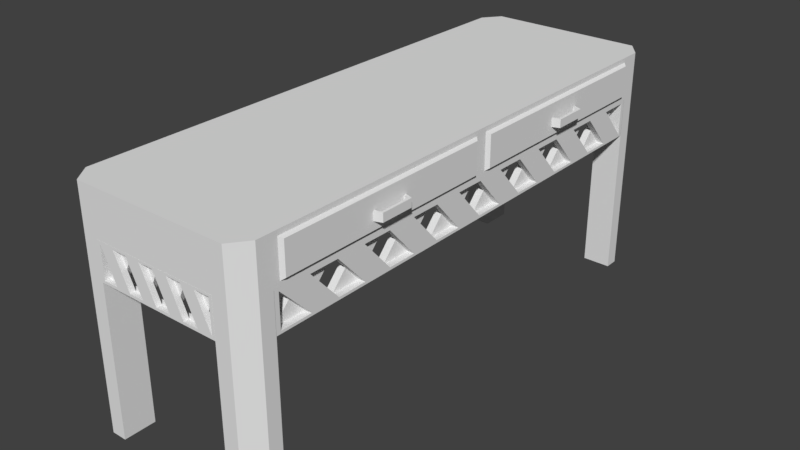 # Source: Hallway_Table.blend  (saved by Blender 2.79.0; exported with 4.5.12 LTS)
import bpy
from mathutils import Matrix  # noqa: F401  (used for matrix-valued properties, if any)

bpy.ops.wm.read_factory_settings(use_empty=True)
scene = bpy.context.scene
scene.name = 'Scene'

# ---- collections
col_collection_1 = bpy.data.collections.new('Collection 1'); scene.collection.children.link(col_collection_1)

# ---- materials (node trees are filled in below, after node groups)
mat_material = bpy.data.materials.new('Material')
mat_material.alpha_threshold = 0.0
mat_material.use_transparent_shadow = False
mat_material.roughness = 0.5
mat_material.line_color = (0.0, 0.0, 0.0, 1.0)

# ---- material node trees

# ---- world
world_world = bpy.data.worlds.new('World'); scene.world = world_world
world_world.color = (0.05088, 0.05088, 0.05088)
world_world.use_sun_shadow = False
world_world.sun_shadow_jitter_overblur = 0.0
world_world.cycles.sampling_method = 'MANUAL'

# ---- meshes
me_cube_010 = bpy.data.meshes.new('Cube.010')
me_cube_010.from_pydata([(0.0, 1.192e-07, 1.662), (0.0, -1.775, 1.662), (-0.1712, 1.788e-07, 1.662), (-0.1712, -1.775, 1.662), (0.0, -1.775, 1.192e-07), (-0.1779, -1.775, 3.576e-07), (0.0, 1.192e-07, 1.192e-07), (-0.1779, 1.788e-07, 1.192e-07), (0.0, -0.01681, 1.554), (0.0, -1.758, 1.554), (-0.1712, -1.758, 1.554), (-0.1712, -0.01681, 1.554), (0.0, -1.758, 0.1083), (-0.1779, -1.758, 0.1083), (-0.1779, -0.01681, 0.1083), (0.0, -0.01681, 0.1083), (-0.08561, 1.192e-07, 1.662), (-0.08896, -1.775, 2.384e-07), (-0.08896, 1.192e-07, 1.192e-07), (-0.08561, -1.775, 1.662), (0.0, -0.1105, 1.662), (0.0, -0.2209, 1.662), (0.0, -0.3314, 1.662), (0.0, -0.4418, 1.662), (0.0, -0.5523, 1.662), (0.0, -0.6627, 1.662), (0.0, -0.7732, 1.662), (0.0, -0.8836, 1.662), (0.0, -0.9941, 1.662), (0.0, -1.105, 1.662), (0.0, -1.215, 1.662), (0.0, -1.325, 1.662), (0.0, -1.436, 1.662), (0.0, -1.546, 1.662), (0.0, -1.657, 1.662), (-0.1712, -1.657, 1.662), (-0.1712, -1.546, 1.662), (-0.1712, -1.436, 1.662), (-0.1712, -1.325, 1.662), (-0.1712, -1.215, 1.662), (-0.1712, -1.105, 1.662), (-0.1712, -0.9941, 1.662), (-0.1712, -0.8836, 1.662), (-0.1712, -0.7732, 1.662), (-0.1712, -0.6627, 1.662), (-0.1712, -0.5523, 1.662), (-0.1712, -0.4418, 1.662), (-0.1712, -0.3314, 1.662), (-0.1712, -0.2209, 1.662), (-0.1712, -0.1104, 1.662), (0.0, -0.1252, 1.554), (0.0, -0.2335, 1.554), (0.0, -0.3419, 1.554), (0.0, -0.4502, 1.554), (0.0, -0.5586, 1.554), (0.0, -0.6669, 1.554), (0.0, -0.7753, 1.554), (0.0, -0.8836, 1.554), (0.0, -0.9919, 1.554), (0.0, -1.1, 1.554), (0.0, -1.209, 1.554), (0.0, -1.317, 1.554), (0.0, -1.425, 1.554), (0.0, -1.534, 1.554), (0.0, -1.642, 1.554), (-0.1712, -1.642, 1.554), (-0.1712, -1.534, 1.554), (-0.1712, -1.425, 1.554), (-0.1712, -1.317, 1.554), (-0.1712, -1.209, 1.554), (-0.1712, -1.1, 1.554), (-0.1712, -0.9919, 1.554), (-0.1712, -0.8836, 1.554), (-0.1712, -0.7753, 1.554), (-0.1712, -0.6669, 1.554), (-0.1712, -0.5586, 1.554), (-0.1712, -0.4502, 1.554), (-0.1712, -0.3419, 1.554), (-0.1712, -0.2335, 1.554), (-0.1712, -0.1252, 1.554), (-0.08561, -0.1105, 1.662), (-0.08561, -0.2209, 1.662), (-0.08561, -0.3314, 1.662), (-0.08561, -0.4418, 1.662), (-0.08561, -0.5523, 1.662), (-0.08561, -0.6627, 1.662), (-0.08561, -0.7732, 1.662), (-0.08561, -0.8836, 1.662), (-0.08561, -0.9941, 1.662), (-0.08561, -1.105, 1.662), (-0.08561, -1.215, 1.662), (-0.08561, -1.325, 1.662), (-0.08561, -1.436, 1.662), (-0.08561, -1.546, 1.662), (-0.08561, -1.657, 1.662), (-0.1779, -1.657, 3.576e-07), (-0.1779, -1.546, 3.576e-07), (-0.1779, -1.436, 3.576e-07), (-0.1779, -1.325, 3.576e-07), (-0.1779, -1.215, 3.576e-07), (-0.1779, -1.105, 3.576e-07), (-0.1779, -0.9941, 3.576e-07), (-0.1779, -0.8836, 3.576e-07), (-0.1779, -0.7732, 3.576e-07), (-0.1779, -0.6627, 2.98e-07), (-0.1779, -0.5523, 2.384e-07), (-0.1779, -0.4418, 2.384e-07), (-0.1779, -0.3314, 2.384e-07), (-0.1779, -0.2209, 1.788e-07), (-0.1779, -0.1104, 1.192e-07), (0.0, -0.1105, 1.192e-07), (0.0, -0.2209, 1.192e-07), (0.0, -0.3314, 1.192e-07), (0.0, -0.4418, 1.192e-07), (0.0, -0.5523, 1.192e-07), (0.0, -0.6627, 1.192e-07), (0.0, -0.7732, 1.192e-07), (0.0, -0.8836, 1.192e-07), (0.0, -0.9941, 1.192e-07), (0.0, -1.105, 1.192e-07), (0.0, -1.215, 1.192e-07), (0.0, -1.325, 1.192e-07), (0.0, -1.436, 1.192e-07), (0.0, -1.546, 1.192e-07), (0.0, -1.657, 1.192e-07), (-0.1779, -1.642, 0.1083), (-0.1779, -1.534, 0.1083), (-0.1779, -1.425, 0.1083), (-0.1779, -1.317, 0.1083), (-0.1779, -1.209, 0.1083), (-0.1779, -1.1, 0.1083), (-0.1779, -0.9919, 0.1083), (-0.1779, -0.8836, 0.1083), (-0.1779, -0.7753, 0.1083), (-0.1779, -0.6669, 0.1083), (-0.1779, -0.5586, 0.1083), (-0.1779, -0.4502, 0.1083), (-0.1779, -0.3419, 0.1083), (-0.1779, -0.2335, 0.1083), (-0.1779, -0.1252, 0.1083), (0.0, -0.1252, 0.1083), (0.0, -0.2335, 0.1083), (0.0, -0.3419, 0.1083), (0.0, -0.4502, 0.1083), (0.0, -0.5586, 0.1083), (0.0, -0.6669, 0.1083), (0.0, -0.7753, 0.1083), (0.0, -0.8836, 0.1083), (0.0, -0.9919, 0.1083), (0.0, -1.1, 0.1083), (0.0, -1.209, 0.1083), (0.0, -1.317, 0.1083), (0.0, -1.425, 0.1083), (0.0, -1.534, 0.1083), (0.0, -1.642, 0.1083), (-0.08896, -1.657, 2.384e-07), (-0.08896, -1.546, 2.384e-07), (-0.08896, -1.436, 2.384e-07), (-0.08896, -1.325, 2.384e-07), (-0.08896, -1.215, 2.384e-07), (-0.08896, -1.105, 2.384e-07), (-0.08896, -0.9941, 2.384e-07), (-0.08896, -0.8836, 2.384e-07), (-0.08896, -0.7732, 2.384e-07), (-0.08896, -0.6627, 2.384e-07), (-0.08896, -0.5523, 2.384e-07), (-0.08896, -0.4418, 2.384e-07), (-0.08896, -0.3314, 2.384e-07), (-0.08896, -0.2209, 1.788e-07), (-0.08896, -0.1105, 1.192e-07), (-0.08561, -0.01681, 1.554), (-0.08896, -0.01681, 0.1083), (-0.08896, -1.758, 0.1083), (-0.08561, -1.758, 1.554), (-0.08561, -1.642, 1.554), (-0.08561, -1.534, 1.554), (-0.08561, -1.425, 1.554), (-0.08561, -1.317, 1.554), (-0.08561, -1.209, 1.554), (-0.08561, -1.1, 1.554), (-0.08561, -0.9919, 1.554), (-0.08561, -0.8836, 1.554), (-0.08561, -0.7753, 1.554), (-0.08561, -0.6669, 1.554), (-0.08561, -0.5586, 1.554), (-0.08561, -0.4502, 1.554), (-0.08561, -0.3419, 1.554), (-0.08561, -0.2335, 1.554), (-0.08561, -0.1252, 1.554), (-0.08896, -0.1252, 0.1083), (-0.08896, -0.2335, 0.1083), (-0.08896, -0.3419, 0.1083), (-0.08896, -0.4502, 0.1083), (-0.08896, -0.5586, 0.1083), (-0.08896, -0.6669, 0.1083), (-0.08896, -0.7753, 0.1083), (-0.08896, -0.8836, 0.1083), (-0.08896, -0.9919, 0.1083), (-0.08896, -1.1, 0.1083), (-0.08896, -1.209, 0.1083), (-0.08896, -1.317, 0.1083), (-0.08896, -1.425, 0.1083), (-0.08896, -1.534, 0.1083), (-0.08896, -1.642, 0.1083)], [], [(6, 0, 8, 15), (155, 17, 5, 95), (110, 6, 15, 140), (16, 0, 6, 18), (94, 35, 3, 19), (19, 3, 5, 17), (72, 131, 130, 71), (170, 11, 14, 171), (5, 3, 10, 13), (49, 2, 11, 79), (34, 1, 9, 64), (2, 7, 14, 11), (95, 5, 13, 125), (1, 4, 12, 9), (172, 13, 10, 173), (181, 197, 131, 72), (1, 19, 17, 4), (34, 94, 19, 1), (2, 16, 18, 7), (124, 4, 17, 155), (0, 16, 80, 20), (20, 80, 81, 21), (21, 81, 82, 22), (22, 82, 83, 23), (23, 83, 84, 24), (24, 84, 85, 25), (25, 85, 86, 26), (26, 86, 87, 27), (27, 87, 88, 28), (28, 88, 89, 29), (29, 89, 90, 30), (30, 90, 91, 31), (31, 91, 92, 32), (32, 92, 93, 33), (33, 93, 94, 34), (173, 10, 65, 174), (180, 198, 197, 181), (175, 66, 67, 176), (71, 130, 198, 180), (177, 68, 69, 178), (70, 129, 128, 69), (179, 70, 71, 180), (179, 199, 129, 70), (181, 72, 73, 182), (178, 200, 199, 179), (183, 74, 75, 184), (69, 128, 200, 178), (185, 76, 77, 186), (68, 127, 126, 67), (187, 78, 79, 188), (0, 20, 50, 8), (20, 21, 51, 50), (21, 22, 52, 51), (22, 23, 53, 52), (23, 24, 54, 53), (24, 25, 55, 54), (25, 26, 56, 55), (26, 27, 57, 56), (27, 28, 58, 57), (28, 29, 59, 58), (29, 30, 60, 59), (30, 31, 61, 60), (31, 32, 62, 61), (32, 33, 63, 62), (33, 34, 64, 63), (3, 35, 65, 10), (35, 36, 66, 65), (36, 37, 67, 66), (37, 38, 68, 67), (38, 39, 69, 68), (39, 40, 70, 69), (40, 41, 71, 70), (41, 42, 72, 71), (42, 43, 73, 72), (43, 44, 74, 73), (44, 45, 75, 74), (45, 46, 76, 75), (46, 47, 77, 76), (47, 48, 78, 77), (48, 49, 79, 78), (16, 2, 49, 80), (80, 49, 48, 81), (81, 48, 47, 82), (82, 47, 46, 83), (83, 46, 45, 84), (84, 45, 44, 85), (85, 44, 43, 86), (86, 43, 42, 87), (87, 42, 41, 88), (88, 41, 40, 89), (89, 40, 39, 90), (90, 39, 38, 91), (91, 38, 37, 92), (92, 37, 36, 93), (93, 36, 35, 94), (6, 110, 169, 18), (110, 111, 168, 169), (111, 112, 167, 168), (112, 113, 166, 167), (113, 114, 165, 166), (114, 115, 164, 165), (115, 116, 163, 164), (116, 117, 162, 163), (117, 118, 161, 162), (118, 119, 160, 161), (119, 120, 159, 160), (120, 121, 158, 159), (121, 122, 157, 158), (122, 123, 156, 157), (123, 124, 155, 156), (7, 109, 139, 14), (109, 108, 138, 139), (108, 107, 137, 138), (107, 106, 136, 137), (106, 105, 135, 136), (105, 104, 134, 135), (104, 103, 133, 134), (103, 102, 132, 133), (102, 101, 131, 132), (101, 100, 130, 131), (100, 99, 129, 130), (99, 98, 128, 129), (98, 97, 127, 128), (97, 96, 126, 127), (96, 95, 125, 126), (171, 14, 139, 189), (177, 201, 127, 68), (190, 138, 137, 191), (176, 202, 201, 177), (192, 136, 135, 193), (67, 126, 202, 176), (194, 134, 133, 195), (66, 125, 13, 65), (196, 132, 131, 197), (175, 203, 125, 66), (198, 130, 129, 199), (174, 172, 203, 175), (200, 128, 127, 201), (65, 13, 172, 174), (202, 126, 125, 203), (4, 124, 154, 12), (124, 123, 153, 154), (123, 122, 152, 153), (122, 121, 151, 152), (121, 120, 150, 151), (120, 119, 149, 150), (119, 118, 148, 149), (118, 117, 147, 148), (117, 116, 146, 147), (116, 115, 145, 146), (115, 114, 144, 145), (114, 113, 143, 144), (113, 112, 142, 143), (112, 111, 141, 142), (111, 110, 140, 141), (18, 169, 109, 7), (169, 168, 108, 109), (168, 167, 107, 108), (167, 166, 106, 107), (166, 165, 105, 106), (165, 164, 104, 105), (164, 163, 103, 104), (163, 162, 102, 103), (162, 161, 101, 102), (161, 160, 100, 101), (160, 159, 99, 100), (159, 158, 98, 99), (158, 157, 97, 98), (157, 156, 96, 97), (156, 155, 95, 96), (152, 201, 202, 153), (150, 199, 200, 151), (148, 197, 198, 149), (146, 195, 196, 147), (144, 193, 194, 145), (142, 191, 192, 143), (140, 189, 190, 141), (52, 186, 187, 51), (54, 184, 185, 53), (56, 182, 183, 55), (58, 180, 181, 57), (60, 178, 179, 59), (62, 176, 177, 61), (64, 174, 175, 63), (50, 188, 170, 8), (12, 172, 173, 9), (8, 170, 171, 15), (154, 203, 172, 12), (64, 153, 202, 174), (174, 202, 203, 173), (173, 203, 154, 9), (9, 154, 153, 64), (62, 151, 200, 176), (176, 200, 201, 175), (175, 201, 152, 63), (63, 152, 151, 62), (60, 149, 198, 178), (178, 198, 199, 177), (177, 199, 150, 61), (61, 150, 149, 60), (58, 147, 196, 180), (180, 196, 197, 179), (179, 197, 148, 59), (59, 148, 147, 58), (56, 145, 194, 182), (182, 194, 195, 181), (181, 195, 146, 57), (57, 146, 145, 56), (54, 143, 192, 184), (184, 192, 193, 183), (183, 193, 144, 55), (55, 144, 143, 54), (52, 141, 190, 186), (186, 190, 191, 185), (185, 191, 142, 53), (53, 142, 141, 52), (15, 50, 51, 140), (140, 51, 187, 189), (189, 187, 188, 171), (171, 188, 50, 15), (73, 132, 196, 182), (182, 196, 195, 183), (183, 195, 133, 74), (74, 133, 132, 73), (75, 134, 194, 184), (184, 194, 193, 185), (185, 193, 135, 76), (76, 135, 134, 75), (77, 136, 192, 186), (186, 192, 191, 187), (187, 191, 137, 78), (78, 137, 136, 77), (79, 138, 190, 188), (188, 190, 189, 170), (170, 189, 139, 11), (11, 139, 138, 79)])
me_cube_010.materials.append(mat_material)
me_cube_010.use_remesh_preserve_volume = False
me_cube_010.use_remesh_preserve_attributes = False
me_cube_010.use_mirror_vertex_groups = False
me_cube_010.update()
me_cube_009 = bpy.data.meshes.new('Cube.009')
me_cube_009.from_pydata([(-0.8167, -0.07561, 0.8312), (0.8167, -0.07561, 0.8312), (0.8167, 0.003395, 0.8312), (-0.8167, 0.003395, 0.8312), (0.8167, -0.07561, -0.8312), (0.8167, 0.003395, -0.8312), (-0.8167, -0.07561, -0.8312), (-0.8167, 0.003395, -0.8312), (0.777, -0.07561, 0.7194), (-0.777, -0.07561, 0.7194), (-0.777, 0.003395, 0.7194), (0.777, 0.003395, 0.7194), (0.777, -0.07561, -0.7194), (0.777, 0.003395, -0.7194), (-0.777, 0.003395, -0.7194), (-0.777, -0.07561, -0.7194), (0.6125, 0.003395, -0.8312), (0.4084, 0.003395, -0.8312), (0.2042, 0.003395, -0.8312), (-1.49e-08, 0.003395, -0.8312), (-0.2042, 0.003395, -0.8312), (-0.4084, 0.003395, -0.8312), (-0.6125, 0.003395, -0.8312), (-0.6125, -0.07561, -0.8312), (-0.4084, -0.07561, -0.8312), (-0.2042, -0.07561, -0.8312), (1.49e-08, -0.07561, -0.8312), (0.2042, -0.07561, -0.8312), (0.4084, -0.07561, -0.8312), (0.6125, -0.07561, -0.8312), (0.5828, 0.003395, -0.7194), (0.3885, 0.003395, -0.7194), (0.1943, 0.003395, -0.7194), (-1.49e-08, 0.003395, -0.7194), (-0.1943, 0.003395, -0.7194), (-0.3885, 0.003395, -0.7194), (-0.5828, 0.003395, -0.7194), (-0.5828, -0.07561, -0.7194), (-0.3885, -0.07561, -0.7194), (-0.1943, -0.07561, -0.7194), (1.49e-08, -0.07561, -0.7194), (0.1943, -0.07561, -0.7194), (0.3885, -0.07561, -0.7194), (0.5828, -0.07561, -0.7194), (0.6125, -0.07561, 0.8312), (0.4084, -0.07561, 0.8312), (0.2042, -0.07561, 0.8312), (-1.49e-08, -0.07561, 0.8312), (-0.2042, -0.07561, 0.8312), (-0.4084, -0.07561, 0.8312), (-0.6125, -0.07561, 0.8312), (-0.6125, 0.003395, 0.8312), (-0.4084, 0.003395, 0.8312), (-0.2042, 0.003395, 0.8312), (1.49e-08, 0.003395, 0.8312), (0.2042, 0.003395, 0.8312), (0.4084, 0.003395, 0.8312), (0.6125, 0.003395, 0.8312), (0.5828, -0.07561, 0.7194), (0.3885, -0.07561, 0.7194), (0.1943, -0.07561, 0.7194), (-1.49e-08, -0.07561, 0.7194), (-0.1943, -0.07561, 0.7194), (-0.3885, -0.07561, 0.7194), (-0.5828, -0.07561, 0.7194), (-0.5828, 0.003395, 0.7194), (-0.3885, 0.003395, 0.7194), (-0.1943, 0.003395, 0.7194), (1.49e-08, 0.003395, 0.7194), (0.1943, 0.003395, 0.7194), (0.3885, 0.003395, 0.7194), (0.5828, 0.003395, 0.7194), (0.777, -0.03611, 0.7194), (0.777, -0.03611, -0.7194), (-0.777, -0.03611, -0.7194), (-0.777, -0.03611, 0.7194), (0.5828, -0.03611, -0.7194), (0.3885, -0.03611, -0.7194), (0.1943, -0.03611, -0.7194), (0.0, -0.03611, -0.7194), (-0.1943, -0.03611, -0.7194), (-0.3885, -0.03611, -0.7194), (-0.5828, -0.03611, -0.7194), (-0.5828, -0.03611, 0.7194), (-0.3885, -0.03611, 0.7194), (-0.1943, -0.03611, 0.7194), (0.0, -0.03611, 0.7194), (0.1943, -0.03611, 0.7194), (0.3885, -0.03611, 0.7194), (0.5828, -0.03611, 0.7194)], [], [(29, 4, 12, 43), (0, 3, 7, 6), (7, 3, 10, 14), (22, 23, 6, 7), (50, 51, 3, 0), (4, 5, 2, 1), (35, 67, 68, 34), (72, 11, 13, 73), (2, 5, 13, 11), (57, 2, 11, 71), (50, 0, 9, 64), (0, 6, 15, 9), (22, 7, 14, 36), (4, 1, 8, 12), (74, 14, 10, 75), (81, 85, 67, 35), (5, 16, 30, 13), (16, 17, 31, 30), (17, 18, 32, 31), (18, 19, 33, 32), (19, 20, 34, 33), (20, 21, 35, 34), (21, 22, 36, 35), (73, 13, 30, 76), (80, 86, 85, 81), (77, 31, 32, 78), (34, 68, 86, 80), (79, 33, 34, 80), (14, 65, 66, 36), (81, 35, 36, 82), (5, 4, 29, 16), (16, 29, 28, 17), (17, 28, 27, 18), (18, 27, 26, 19), (19, 26, 25, 20), (20, 25, 24, 21), (21, 24, 23, 22), (6, 23, 37, 15), (23, 24, 38, 37), (24, 25, 39, 38), (25, 26, 40, 39), (26, 27, 41, 40), (27, 28, 42, 41), (28, 29, 43, 42), (75, 10, 65, 83), (74, 83, 65, 14), (84, 66, 67, 85), (82, 84, 83, 74), (86, 68, 69, 87), (36, 66, 84, 82), (88, 70, 71, 89), (1, 44, 58, 8), (44, 45, 59, 58), (45, 46, 60, 59), (46, 47, 61, 60), (47, 48, 62, 61), (48, 49, 63, 62), (49, 50, 64, 63), (3, 51, 65, 10), (51, 52, 66, 65), (52, 53, 67, 66), (53, 54, 68, 67), (54, 55, 69, 68), (55, 56, 70, 69), (56, 57, 71, 70), (1, 2, 57, 44), (44, 57, 56, 45), (45, 56, 55, 46), (46, 55, 54, 47), (47, 54, 53, 48), (48, 53, 52, 49), (49, 52, 51, 50), (40, 62, 63, 39), (60, 87, 88, 59), (79, 85, 62, 40), (62, 85, 86, 61), (80, 84, 85, 79), (64, 83, 84, 63), (39, 63, 84, 80), (9, 37, 38, 64), (39, 80, 81, 38), (75, 82, 37, 9), (41, 78, 79, 40), (83, 81, 82, 75), (43, 76, 77, 42), (64, 38, 81, 83), (58, 89, 72, 8), (15, 74, 75, 9), (8, 72, 73, 12), (37, 82, 74, 15), (41, 61, 86, 78), (78, 86, 87, 77), (77, 87, 60, 42), (42, 60, 61, 41), (43, 59, 88, 76), (76, 88, 89, 73), (73, 89, 58, 12), (12, 58, 59, 43), (32, 70, 88, 78), (78, 88, 87, 79), (79, 87, 69, 33), (33, 69, 70, 32), (71, 31, 77, 89), (89, 77, 76, 72), (72, 76, 30, 11), (11, 30, 31, 71)])
me_cube_009.materials.append(mat_material)
me_cube_009.use_remesh_preserve_volume = False
me_cube_009.use_remesh_preserve_attributes = False
me_cube_009.use_mirror_vertex_groups = False
me_cube_009.update()
me_cube_007 = bpy.data.meshes.new('Cube.007')
me_cube_007.from_pydata([(-5.364e-07, -0.8393, 0.7873), (0.0, -0.8393, -0.7873), (4.768e-07, 0.8393, 0.7873), (0.0, 0.8393, -0.7873), (0.0413, 0.8153, -0.6848), (0.0413, 0.8153, 0.6848), (0.0413, -0.8153, -0.6848), (0.0413, -0.8153, 0.6848), (0.0, 0.8175, -0.7873), (4.636e-07, 0.8175, 0.7873), (0.0413, 0.7941, -0.6848), (0.0413, 0.7941, 0.6848), (0.0, -0.814, -0.7873), (-5.119e-07, -0.814, 0.7873), (0.0413, -0.7911, -0.6848), (0.0413, -0.7911, 0.6848), (3.837e-07, 0.8393, 0.4798), (-4.317e-07, -0.8393, 0.4798), (0.0413, 0.8153, 0.4173), (0.0413, -0.8153, 0.4173), (0.0413, 0.7941, 0.4173), (3.731e-07, 0.8175, 0.4798), (0.0413, -0.7911, 0.4173), (-4.12e-07, -0.814, 0.4798), (-1.759, 0.8175, -0.7873), (-1.759, -0.814, -0.7873), (-1.759, 0.8175, 0.4798), (-1.759, -0.814, 0.4798), (-0.04147, -0.801, 0.4798), (-0.04147, 0.8045, 0.4798), (-1.718, -0.801, 0.4798), (-1.718, 0.8045, 0.4798), (-0.04147, -0.801, -0.7277), (-0.04147, 0.8045, -0.7277), (-1.718, -0.801, -0.7277), (-1.718, 0.8045, -0.7277)], [], [(23, 17, 0, 13), (22, 15, 7, 19), (13, 0, 7, 15), (16, 2, 5, 18), (8, 3, 4, 10), (2, 9, 11, 5), (18, 5, 11, 20), (16, 21, 9, 2), (1, 12, 14, 6), (0, 17, 19, 7), (1, 17, 23, 12), (27, 23, 28, 30), (30, 28, 32, 34), (21, 26, 31, 29), (29, 31, 35, 33), (21, 8, 24, 26), (14, 22, 19, 6), (3, 16, 18, 4), (4, 18, 20, 10), (8, 21, 16, 3), (10, 20, 22, 14), (17, 1, 6, 19), (27, 26, 24, 25), (12, 23, 27, 25), (12, 8, 10, 14), (13, 15, 11, 9), (15, 22, 20, 11), (23, 13, 9, 21), (12, 25, 24, 8), (23, 21, 29, 28), (27, 30, 31, 26), (32, 33, 35, 34), (28, 29, 33, 32), (30, 34, 35, 31)])
me_cube_007.materials.append(mat_material)
me_cube_007.use_remesh_preserve_volume = False
me_cube_007.use_remesh_preserve_attributes = False
me_cube_007.use_mirror_vertex_groups = False
me_cube_007.update()
me_cube_008 = bpy.data.meshes.new('Cube.008')
me_cube_008.from_pydata([(0.0413, 0.1444, 0.04992), (0.0413, 0.1444, -0.3174), (0.0413, -0.1413, 0.04992), (0.0413, -0.1413, -0.3174), (0.1383, 0.1244, 0.04992), (0.1383, 0.1244, -0.3174), (0.1383, -0.1213, 0.04992), (0.1383, -0.1213, -0.3174), (0.1054, -0.1281, 0.04992), (0.1054, 0.1312, 0.04992), (0.1054, -0.1281, -0.3174), (0.1054, 0.1312, -0.3174), (0.0413, 0.1271, -0.3174), (0.0413, -0.1242, -0.3174), (0.0413, 0.1271, 0.04992), (0.0413, -0.1242, 0.04992), (0.1383, 0.1095, -0.3174), (0.1383, -0.1067, -0.3174), (0.1383, 0.1095, 0.04992), (0.1383, -0.1067, 0.04992), (0.1054, 0.1155, -0.3174), (0.1054, -0.1126, -0.3174), (0.1054, -0.1126, 0.04992), (0.1054, 0.1155, 0.04992)], [], [(22, 8, 6, 19), (17, 19, 6, 7), (8, 10, 7, 6), (11, 9, 4, 5), (20, 11, 5, 16), (12, 1, 11, 20), (1, 0, 9, 11), (2, 3, 10, 8), (15, 2, 8, 22), (0, 14, 23, 9), (3, 13, 21, 10), (13, 15, 22, 21), (10, 21, 17, 7), (21, 20, 16, 17), (5, 4, 18, 16), (16, 18, 19, 17), (9, 23, 18, 4), (23, 22, 19, 18), (20, 23, 14, 12), (21, 22, 23, 20)])
me_cube_008.materials.append(mat_material)
me_cube_008.use_remesh_preserve_volume = False
me_cube_008.use_remesh_preserve_attributes = False
me_cube_008.use_mirror_vertex_groups = False
me_cube_008.update()
me_cube_006 = bpy.data.meshes.new('Cube.006')
me_cube_006.from_pydata([(-0.8167, -0.07561, 0.8312), (0.8167, -0.07561, 0.8312), (0.8167, 0.003395, 0.8312), (-0.8167, 0.003395, 0.8312), (0.8167, -0.07561, -0.8312), (0.8167, 0.003395, -0.8312), (-0.8167, -0.07561, -0.8312), (-0.8167, 0.003395, -0.8312), (0.777, -0.07561, 0.7194), (-0.777, -0.07561, 0.7194), (-0.777, 0.003395, 0.7194), (0.777, 0.003395, 0.7194), (0.777, -0.07561, -0.7194), (0.777, 0.003395, -0.7194), (-0.777, 0.003395, -0.7194), (-0.777, -0.07561, -0.7194), (0.6125, 0.003395, -0.8312), (0.4084, 0.003395, -0.8312), (0.2042, 0.003395, -0.8312), (-1.49e-08, 0.003395, -0.8312), (-0.2042, 0.003395, -0.8312), (-0.4084, 0.003395, -0.8312), (-0.6125, 0.003395, -0.8312), (-0.6125, -0.07561, -0.8312), (-0.4084, -0.07561, -0.8312), (-0.2042, -0.07561, -0.8312), (1.49e-08, -0.07561, -0.8312), (0.2042, -0.07561, -0.8312), (0.4084, -0.07561, -0.8312), (0.6125, -0.07561, -0.8312), (0.5828, 0.003395, -0.7194), (0.3885, 0.003395, -0.7194), (0.1943, 0.003395, -0.7194), (-1.49e-08, 0.003395, -0.7194), (-0.1943, 0.003395, -0.7194), (-0.3885, 0.003395, -0.7194), (-0.5828, 0.003395, -0.7194), (-0.5828, -0.07561, -0.7194), (-0.3885, -0.07561, -0.7194), (-0.1943, -0.07561, -0.7194), (1.49e-08, -0.07561, -0.7194), (0.1943, -0.07561, -0.7194), (0.3885, -0.07561, -0.7194), (0.5828, -0.07561, -0.7194), (0.6125, -0.07561, 0.8312), (0.4084, -0.07561, 0.8312), (0.2042, -0.07561, 0.8312), (-1.49e-08, -0.07561, 0.8312), (-0.2042, -0.07561, 0.8312), (-0.4084, -0.07561, 0.8312), (-0.6125, -0.07561, 0.8312), (-0.6125, 0.003395, 0.8312), (-0.4084, 0.003395, 0.8312), (-0.2042, 0.003395, 0.8312), (1.49e-08, 0.003395, 0.8312), (0.2042, 0.003395, 0.8312), (0.4084, 0.003395, 0.8312), (0.6125, 0.003395, 0.8312), (0.5828, -0.07561, 0.7194), (0.3885, -0.07561, 0.7194), (0.1943, -0.07561, 0.7194), (-1.49e-08, -0.07561, 0.7194), (-0.1943, -0.07561, 0.7194), (-0.3885, -0.07561, 0.7194), (-0.5828, -0.07561, 0.7194), (-0.5828, 0.003395, 0.7194), (-0.3885, 0.003395, 0.7194), (-0.1943, 0.003395, 0.7194), (1.49e-08, 0.003395, 0.7194), (0.1943, 0.003395, 0.7194), (0.3885, 0.003395, 0.7194), (0.5828, 0.003395, 0.7194), (0.777, -0.03611, 0.7194), (0.777, -0.03611, -0.7194), (-0.777, -0.03611, -0.7194), (-0.777, -0.03611, 0.7194), (0.5828, -0.03611, -0.7194), (0.3885, -0.03611, -0.7194), (0.1943, -0.03611, -0.7194), (0.0, -0.03611, -0.7194), (-0.1943, -0.03611, -0.7194), (-0.3885, -0.03611, -0.7194), (-0.5828, -0.03611, -0.7194), (-0.5828, -0.03611, 0.7194), (-0.3885, -0.03611, 0.7194), (-0.1943, -0.03611, 0.7194), (0.0, -0.03611, 0.7194), (0.1943, -0.03611, 0.7194), (0.3885, -0.03611, 0.7194), (0.5828, -0.03611, 0.7194)], [], [(29, 4, 12, 43), (0, 3, 7, 6), (7, 3, 10, 14), (22, 23, 6, 7), (50, 51, 3, 0), (4, 5, 2, 1), (35, 67, 68, 34), (72, 11, 13, 73), (2, 5, 13, 11), (57, 2, 11, 71), (50, 0, 9, 64), (0, 6, 15, 9), (22, 7, 14, 36), (4, 1, 8, 12), (74, 14, 10, 75), (81, 85, 67, 35), (5, 16, 30, 13), (16, 17, 31, 30), (17, 18, 32, 31), (18, 19, 33, 32), (19, 20, 34, 33), (20, 21, 35, 34), (21, 22, 36, 35), (73, 13, 30, 76), (80, 86, 85, 81), (77, 31, 32, 78), (34, 68, 86, 80), (79, 33, 34, 80), (14, 65, 66, 36), (81, 35, 36, 82), (5, 4, 29, 16), (16, 29, 28, 17), (17, 28, 27, 18), (18, 27, 26, 19), (19, 26, 25, 20), (20, 25, 24, 21), (21, 24, 23, 22), (6, 23, 37, 15), (23, 24, 38, 37), (24, 25, 39, 38), (25, 26, 40, 39), (26, 27, 41, 40), (27, 28, 42, 41), (28, 29, 43, 42), (75, 10, 65, 83), (74, 83, 65, 14), (84, 66, 67, 85), (82, 84, 83, 74), (86, 68, 69, 87), (36, 66, 84, 82), (88, 70, 71, 89), (1, 44, 58, 8), (44, 45, 59, 58), (45, 46, 60, 59), (46, 47, 61, 60), (47, 48, 62, 61), (48, 49, 63, 62), (49, 50, 64, 63), (3, 51, 65, 10), (51, 52, 66, 65), (52, 53, 67, 66), (53, 54, 68, 67), (54, 55, 69, 68), (55, 56, 70, 69), (56, 57, 71, 70), (1, 2, 57, 44), (44, 57, 56, 45), (45, 56, 55, 46), (46, 55, 54, 47), (47, 54, 53, 48), (48, 53, 52, 49), (49, 52, 51, 50), (40, 62, 63, 39), (60, 87, 88, 59), (79, 85, 62, 40), (62, 85, 86, 61), (80, 84, 85, 79), (64, 83, 84, 63), (39, 63, 84, 80), (9, 37, 38, 64), (39, 80, 81, 38), (75, 82, 37, 9), (41, 78, 79, 40), (83, 81, 82, 75), (43, 76, 77, 42), (64, 38, 81, 83), (58, 89, 72, 8), (15, 74, 75, 9), (8, 72, 73, 12), (37, 82, 74, 15), (41, 61, 86, 78), (78, 86, 87, 77), (77, 87, 60, 42), (42, 60, 61, 41), (43, 59, 88, 76), (76, 88, 89, 73), (73, 89, 58, 12), (12, 58, 59, 43), (32, 70, 88, 78), (78, 88, 87, 79), (79, 87, 69, 33), (33, 69, 70, 32), (71, 31, 77, 89), (89, 77, 76, 72), (72, 76, 30, 11), (11, 30, 31, 71)])
me_cube_006.materials.append(mat_material)
me_cube_006.use_remesh_preserve_volume = False
me_cube_006.use_remesh_preserve_attributes = False
me_cube_006.use_mirror_vertex_groups = False
me_cube_006.update()
me_cube_004 = bpy.data.meshes.new('Cube.004')
me_cube_004.from_pydata([(0.0, 1.192e-07, 1.662), (0.0, -1.775, 1.662), (-0.1712, 1.788e-07, 1.662), (-0.1712, -1.775, 1.662), (0.0, -1.775, 1.192e-07), (-0.1779, -1.775, 3.576e-07), (0.0, 1.192e-07, 1.192e-07), (-0.1779, 1.788e-07, 1.192e-07), (0.0, -0.01681, 1.554), (0.0, -1.758, 1.554), (-0.1712, -1.758, 1.554), (-0.1712, -0.01681, 1.554), (0.0, -1.758, 0.1083), (-0.1779, -1.758, 0.1083), (-0.1779, -0.01681, 0.1083), (0.0, -0.01681, 0.1083), (-0.08561, 1.192e-07, 1.662), (-0.08896, -1.775, 2.384e-07), (-0.08896, 1.192e-07, 1.192e-07), (-0.08561, -1.775, 1.662), (0.0, -0.1105, 1.662), (0.0, -0.2209, 1.662), (0.0, -0.3314, 1.662), (0.0, -0.4418, 1.662), (0.0, -0.5523, 1.662), (0.0, -0.6627, 1.662), (0.0, -0.7732, 1.662), (0.0, -0.8836, 1.662), (0.0, -0.9941, 1.662), (0.0, -1.105, 1.662), (0.0, -1.215, 1.662), (0.0, -1.325, 1.662), (0.0, -1.436, 1.662), (0.0, -1.546, 1.662), (0.0, -1.657, 1.662), (-0.1712, -1.657, 1.662), (-0.1712, -1.546, 1.662), (-0.1712, -1.436, 1.662), (-0.1712, -1.325, 1.662), (-0.1712, -1.215, 1.662), (-0.1712, -1.105, 1.662), (-0.1712, -0.9941, 1.662), (-0.1712, -0.8836, 1.662), (-0.1712, -0.7732, 1.662), (-0.1712, -0.6627, 1.662), (-0.1712, -0.5523, 1.662), (-0.1712, -0.4418, 1.662), (-0.1712, -0.3314, 1.662), (-0.1712, -0.2209, 1.662), (-0.1712, -0.1104, 1.662), (0.0, -0.1252, 1.554), (0.0, -0.2335, 1.554), (0.0, -0.3419, 1.554), (0.0, -0.4502, 1.554), (0.0, -0.5586, 1.554), (0.0, -0.6669, 1.554), (0.0, -0.7753, 1.554), (0.0, -0.8836, 1.554), (0.0, -0.9919, 1.554), (0.0, -1.1, 1.554), (0.0, -1.209, 1.554), (0.0, -1.317, 1.554), (0.0, -1.425, 1.554), (0.0, -1.534, 1.554), (0.0, -1.642, 1.554), (-0.1712, -1.642, 1.554), (-0.1712, -1.534, 1.554), (-0.1712, -1.425, 1.554), (-0.1712, -1.317, 1.554), (-0.1712, -1.209, 1.554), (-0.1712, -1.1, 1.554), (-0.1712, -0.9919, 1.554), (-0.1712, -0.8836, 1.554), (-0.1712, -0.7753, 1.554), (-0.1712, -0.6669, 1.554), (-0.1712, -0.5586, 1.554), (-0.1712, -0.4502, 1.554), (-0.1712, -0.3419, 1.554), (-0.1712, -0.2335, 1.554), (-0.1712, -0.1252, 1.554), (-0.08561, -0.1105, 1.662), (-0.08561, -0.2209, 1.662), (-0.08561, -0.3314, 1.662), (-0.08561, -0.4418, 1.662), (-0.08561, -0.5523, 1.662), (-0.08561, -0.6627, 1.662), (-0.08561, -0.7732, 1.662), (-0.08561, -0.8836, 1.662), (-0.08561, -0.9941, 1.662), (-0.08561, -1.105, 1.662), (-0.08561, -1.215, 1.662), (-0.08561, -1.325, 1.662), (-0.08561, -1.436, 1.662), (-0.08561, -1.546, 1.662), (-0.08561, -1.657, 1.662), (-0.1779, -1.657, 3.576e-07), (-0.1779, -1.546, 3.576e-07), (-0.1779, -1.436, 3.576e-07), (-0.1779, -1.325, 3.576e-07), (-0.1779, -1.215, 3.576e-07), (-0.1779, -1.105, 3.576e-07), (-0.1779, -0.9941, 3.576e-07), (-0.1779, -0.8836, 3.576e-07), (-0.1779, -0.7732, 3.576e-07), (-0.1779, -0.6627, 2.98e-07), (-0.1779, -0.5523, 2.384e-07), (-0.1779, -0.4418, 2.384e-07), (-0.1779, -0.3314, 2.384e-07), (-0.1779, -0.2209, 1.788e-07), (-0.1779, -0.1104, 1.192e-07), (0.0, -0.1105, 1.192e-07), (0.0, -0.2209, 1.192e-07), (0.0, -0.3314, 1.192e-07), (0.0, -0.4418, 1.192e-07), (0.0, -0.5523, 1.192e-07), (0.0, -0.6627, 1.192e-07), (0.0, -0.7732, 1.192e-07), (0.0, -0.8836, 1.192e-07), (0.0, -0.9941, 1.192e-07), (0.0, -1.105, 1.192e-07), (0.0, -1.215, 1.192e-07), (0.0, -1.325, 1.192e-07), (0.0, -1.436, 1.192e-07), (0.0, -1.546, 1.192e-07), (0.0, -1.657, 1.192e-07), (-0.1779, -1.642, 0.1083), (-0.1779, -1.534, 0.1083), (-0.1779, -1.425, 0.1083), (-0.1779, -1.317, 0.1083), (-0.1779, -1.209, 0.1083), (-0.1779, -1.1, 0.1083), (-0.1779, -0.9919, 0.1083), (-0.1779, -0.8836, 0.1083), (-0.1779, -0.7753, 0.1083), (-0.1779, -0.6669, 0.1083), (-0.1779, -0.5586, 0.1083), (-0.1779, -0.4502, 0.1083), (-0.1779, -0.3419, 0.1083), (-0.1779, -0.2335, 0.1083), (-0.1779, -0.1252, 0.1083), (0.0, -0.1252, 0.1083), (0.0, -0.2335, 0.1083), (0.0, -0.3419, 0.1083), (0.0, -0.4502, 0.1083), (0.0, -0.5586, 0.1083), (0.0, -0.6669, 0.1083), (0.0, -0.7753, 0.1083), (0.0, -0.8836, 0.1083), (0.0, -0.9919, 0.1083), (0.0, -1.1, 0.1083), (0.0, -1.209, 0.1083), (0.0, -1.317, 0.1083), (0.0, -1.425, 0.1083), (0.0, -1.534, 0.1083), (0.0, -1.642, 0.1083), (-0.08896, -1.657, 2.384e-07), (-0.08896, -1.546, 2.384e-07), (-0.08896, -1.436, 2.384e-07), (-0.08896, -1.325, 2.384e-07), (-0.08896, -1.215, 2.384e-07), (-0.08896, -1.105, 2.384e-07), (-0.08896, -0.9941, 2.384e-07), (-0.08896, -0.8836, 2.384e-07), (-0.08896, -0.7732, 2.384e-07), (-0.08896, -0.6627, 2.384e-07), (-0.08896, -0.5523, 2.384e-07), (-0.08896, -0.4418, 2.384e-07), (-0.08896, -0.3314, 2.384e-07), (-0.08896, -0.2209, 1.788e-07), (-0.08896, -0.1105, 1.192e-07), (-0.08561, -0.01681, 1.554), (-0.08896, -0.01681, 0.1083), (-0.08896, -1.758, 0.1083), (-0.08561, -1.758, 1.554), (-0.08561, -1.642, 1.554), (-0.08561, -1.534, 1.554), (-0.08561, -1.425, 1.554), (-0.08561, -1.317, 1.554), (-0.08561, -1.209, 1.554), (-0.08561, -1.1, 1.554), (-0.08561, -0.9919, 1.554), (-0.08561, -0.8836, 1.554), (-0.08561, -0.7753, 1.554), (-0.08561, -0.6669, 1.554), (-0.08561, -0.5586, 1.554), (-0.08561, -0.4502, 1.554), (-0.08561, -0.3419, 1.554), (-0.08561, -0.2335, 1.554), (-0.08561, -0.1252, 1.554), (-0.08896, -0.1252, 0.1083), (-0.08896, -0.2335, 0.1083), (-0.08896, -0.3419, 0.1083), (-0.08896, -0.4502, 0.1083), (-0.08896, -0.5586, 0.1083), (-0.08896, -0.6669, 0.1083), (-0.08896, -0.7753, 0.1083), (-0.08896, -0.8836, 0.1083), (-0.08896, -0.9919, 0.1083), (-0.08896, -1.1, 0.1083), (-0.08896, -1.209, 0.1083), (-0.08896, -1.317, 0.1083), (-0.08896, -1.425, 0.1083), (-0.08896, -1.534, 0.1083), (-0.08896, -1.642, 0.1083)], [], [(6, 0, 8, 15), (155, 17, 5, 95), (110, 6, 15, 140), (16, 0, 6, 18), (94, 35, 3, 19), (19, 3, 5, 17), (72, 131, 130, 71), (170, 11, 14, 171), (5, 3, 10, 13), (49, 2, 11, 79), (34, 1, 9, 64), (2, 7, 14, 11), (95, 5, 13, 125), (1, 4, 12, 9), (172, 13, 10, 173), (181, 197, 131, 72), (1, 19, 17, 4), (34, 94, 19, 1), (2, 16, 18, 7), (124, 4, 17, 155), (0, 16, 80, 20), (20, 80, 81, 21), (21, 81, 82, 22), (22, 82, 83, 23), (23, 83, 84, 24), (24, 84, 85, 25), (25, 85, 86, 26), (26, 86, 87, 27), (27, 87, 88, 28), (28, 88, 89, 29), (29, 89, 90, 30), (30, 90, 91, 31), (31, 91, 92, 32), (32, 92, 93, 33), (33, 93, 94, 34), (173, 10, 65, 174), (180, 198, 197, 181), (175, 66, 67, 176), (71, 130, 198, 180), (177, 68, 69, 178), (70, 129, 128, 69), (179, 70, 71, 180), (179, 199, 129, 70), (181, 72, 73, 182), (178, 200, 199, 179), (183, 74, 75, 184), (69, 128, 200, 178), (185, 76, 77, 186), (68, 127, 126, 67), (187, 78, 79, 188), (0, 20, 50, 8), (20, 21, 51, 50), (21, 22, 52, 51), (22, 23, 53, 52), (23, 24, 54, 53), (24, 25, 55, 54), (25, 26, 56, 55), (26, 27, 57, 56), (27, 28, 58, 57), (28, 29, 59, 58), (29, 30, 60, 59), (30, 31, 61, 60), (31, 32, 62, 61), (32, 33, 63, 62), (33, 34, 64, 63), (3, 35, 65, 10), (35, 36, 66, 65), (36, 37, 67, 66), (37, 38, 68, 67), (38, 39, 69, 68), (39, 40, 70, 69), (40, 41, 71, 70), (41, 42, 72, 71), (42, 43, 73, 72), (43, 44, 74, 73), (44, 45, 75, 74), (45, 46, 76, 75), (46, 47, 77, 76), (47, 48, 78, 77), (48, 49, 79, 78), (16, 2, 49, 80), (80, 49, 48, 81), (81, 48, 47, 82), (82, 47, 46, 83), (83, 46, 45, 84), (84, 45, 44, 85), (85, 44, 43, 86), (86, 43, 42, 87), (87, 42, 41, 88), (88, 41, 40, 89), (89, 40, 39, 90), (90, 39, 38, 91), (91, 38, 37, 92), (92, 37, 36, 93), (93, 36, 35, 94), (6, 110, 169, 18), (110, 111, 168, 169), (111, 112, 167, 168), (112, 113, 166, 167), (113, 114, 165, 166), (114, 115, 164, 165), (115, 116, 163, 164), (116, 117, 162, 163), (117, 118, 161, 162), (118, 119, 160, 161), (119, 120, 159, 160), (120, 121, 158, 159), (121, 122, 157, 158), (122, 123, 156, 157), (123, 124, 155, 156), (7, 109, 139, 14), (109, 108, 138, 139), (108, 107, 137, 138), (107, 106, 136, 137), (106, 105, 135, 136), (105, 104, 134, 135), (104, 103, 133, 134), (103, 102, 132, 133), (102, 101, 131, 132), (101, 100, 130, 131), (100, 99, 129, 130), (99, 98, 128, 129), (98, 97, 127, 128), (97, 96, 126, 127), (96, 95, 125, 126), (171, 14, 139, 189), (177, 201, 127, 68), (190, 138, 137, 191), (176, 202, 201, 177), (192, 136, 135, 193), (67, 126, 202, 176), (194, 134, 133, 195), (66, 125, 13, 65), (196, 132, 131, 197), (175, 203, 125, 66), (198, 130, 129, 199), (174, 172, 203, 175), (200, 128, 127, 201), (65, 13, 172, 174), (202, 126, 125, 203), (4, 124, 154, 12), (124, 123, 153, 154), (123, 122, 152, 153), (122, 121, 151, 152), (121, 120, 150, 151), (120, 119, 149, 150), (119, 118, 148, 149), (118, 117, 147, 148), (117, 116, 146, 147), (116, 115, 145, 146), (115, 114, 144, 145), (114, 113, 143, 144), (113, 112, 142, 143), (112, 111, 141, 142), (111, 110, 140, 141), (18, 169, 109, 7), (169, 168, 108, 109), (168, 167, 107, 108), (167, 166, 106, 107), (166, 165, 105, 106), (165, 164, 104, 105), (164, 163, 103, 104), (163, 162, 102, 103), (162, 161, 101, 102), (161, 160, 100, 101), (160, 159, 99, 100), (159, 158, 98, 99), (158, 157, 97, 98), (157, 156, 96, 97), (156, 155, 95, 96), (152, 201, 202, 153), (150, 199, 200, 151), (148, 197, 198, 149), (146, 195, 196, 147), (144, 193, 194, 145), (142, 191, 192, 143), (140, 189, 190, 141), (52, 186, 187, 51), (54, 184, 185, 53), (56, 182, 183, 55), (58, 180, 181, 57), (60, 178, 179, 59), (62, 176, 177, 61), (64, 174, 175, 63), (50, 188, 170, 8), (12, 172, 173, 9), (8, 170, 171, 15), (154, 203, 172, 12), (64, 153, 202, 174), (174, 202, 203, 173), (173, 203, 154, 9), (9, 154, 153, 64), (62, 151, 200, 176), (176, 200, 201, 175), (175, 201, 152, 63), (63, 152, 151, 62), (60, 149, 198, 178), (178, 198, 199, 177), (177, 199, 150, 61), (61, 150, 149, 60), (58, 147, 196, 180), (180, 196, 197, 179), (179, 197, 148, 59), (59, 148, 147, 58), (56, 145, 194, 182), (182, 194, 195, 181), (181, 195, 146, 57), (57, 146, 145, 56), (54, 143, 192, 184), (184, 192, 193, 183), (183, 193, 144, 55), (55, 144, 143, 54), (52, 141, 190, 186), (186, 190, 191, 185), (185, 191, 142, 53), (53, 142, 141, 52), (15, 50, 51, 140), (140, 51, 187, 189), (189, 187, 188, 171), (171, 188, 50, 15), (73, 132, 196, 182), (182, 196, 195, 183), (183, 195, 133, 74), (74, 133, 132, 73), (75, 134, 194, 184), (184, 194, 193, 185), (185, 193, 135, 76), (76, 135, 134, 75), (77, 136, 192, 186), (186, 192, 191, 187), (187, 191, 137, 78), (78, 137, 136, 77), (79, 138, 190, 188), (188, 190, 189, 170), (170, 189, 139, 11), (11, 139, 138, 79)])
me_cube_004.materials.append(mat_material)
me_cube_004.use_remesh_preserve_volume = False
me_cube_004.use_remesh_preserve_attributes = False
me_cube_004.use_mirror_vertex_groups = False
me_cube_004.update()
me_cube_001 = bpy.data.meshes.new('Cube.001')
me_cube_001.from_pydata([(-5.364e-07, -0.8393, 0.7873), (0.0, -0.8393, -0.7873), (4.768e-07, 0.8393, 0.7873), (0.0, 0.8393, -0.7873), (0.0413, 0.8153, -0.6848), (0.0413, 0.8153, 0.6848), (0.0413, -0.8153, -0.6848), (0.0413, -0.8153, 0.6848), (0.0, 0.8175, -0.7873), (4.636e-07, 0.8175, 0.7873), (0.0413, 0.7941, -0.6848), (0.0413, 0.7941, 0.6848), (0.0, -0.814, -0.7873), (-5.119e-07, -0.814, 0.7873), (0.0413, -0.7911, -0.6848), (0.0413, -0.7911, 0.6848), (3.837e-07, 0.8393, 0.4798), (-4.317e-07, -0.8393, 0.4798), (0.0413, 0.8153, 0.4173), (0.0413, -0.8153, 0.4173), (0.0413, 0.7941, 0.4173), (3.731e-07, 0.8175, 0.4798), (0.0413, -0.7911, 0.4173), (-4.12e-07, -0.814, 0.4798), (-1.759, 0.8175, -0.7873), (-1.759, -0.814, -0.7873), (-1.759, 0.8175, 0.4798), (-1.759, -0.814, 0.4798), (-0.04147, -0.801, 0.4798), (-0.04147, 0.8045, 0.4798), (-1.718, -0.801, 0.4798), (-1.718, 0.8045, 0.4798), (-0.04147, -0.801, -0.7277), (-0.04147, 0.8045, -0.7277), (-1.718, -0.801, -0.7277), (-1.718, 0.8045, -0.7277)], [], [(23, 17, 0, 13), (22, 15, 7, 19), (13, 0, 7, 15), (16, 2, 5, 18), (8, 3, 4, 10), (2, 9, 11, 5), (18, 5, 11, 20), (16, 21, 9, 2), (1, 12, 14, 6), (0, 17, 19, 7), (1, 17, 23, 12), (27, 23, 28, 30), (30, 28, 32, 34), (21, 26, 31, 29), (29, 31, 35, 33), (21, 8, 24, 26), (14, 22, 19, 6), (3, 16, 18, 4), (4, 18, 20, 10), (8, 21, 16, 3), (10, 20, 22, 14), (17, 1, 6, 19), (27, 26, 24, 25), (12, 23, 27, 25), (12, 8, 10, 14), (13, 15, 11, 9), (15, 22, 20, 11), (23, 13, 9, 21), (12, 25, 24, 8), (23, 21, 29, 28), (27, 30, 31, 26), (32, 33, 35, 34), (28, 29, 33, 32), (30, 34, 35, 31)])
me_cube_001.materials.append(mat_material)
me_cube_001.use_remesh_preserve_volume = False
me_cube_001.use_remesh_preserve_attributes = False
me_cube_001.use_mirror_vertex_groups = False
me_cube_001.update()
me_cube_002 = bpy.data.meshes.new('Cube.002')
me_cube_002.from_pydata([(0.0413, 0.1444, 0.04992), (0.0413, 0.1444, -0.3174), (0.0413, -0.1413, 0.04992), (0.0413, -0.1413, -0.3174), (0.1383, 0.1244, 0.04992), (0.1383, 0.1244, -0.3174), (0.1383, -0.1213, 0.04992), (0.1383, -0.1213, -0.3174), (0.1054, -0.1281, 0.04992), (0.1054, 0.1312, 0.04992), (0.1054, -0.1281, -0.3174), (0.1054, 0.1312, -0.3174), (0.0413, 0.1271, -0.3174), (0.0413, -0.1242, -0.3174), (0.0413, 0.1271, 0.04992), (0.0413, -0.1242, 0.04992), (0.1383, 0.1095, -0.3174), (0.1383, -0.1067, -0.3174), (0.1383, 0.1095, 0.04992), (0.1383, -0.1067, 0.04992), (0.1054, 0.1155, -0.3174), (0.1054, -0.1126, -0.3174), (0.1054, -0.1126, 0.04992), (0.1054, 0.1155, 0.04992)], [], [(22, 8, 6, 19), (17, 19, 6, 7), (8, 10, 7, 6), (11, 9, 4, 5), (20, 11, 5, 16), (12, 1, 11, 20), (1, 0, 9, 11), (2, 3, 10, 8), (15, 2, 8, 22), (0, 14, 23, 9), (3, 13, 21, 10), (13, 15, 22, 21), (10, 21, 17, 7), (21, 20, 16, 17), (5, 4, 18, 16), (16, 18, 19, 17), (9, 23, 18, 4), (23, 22, 19, 18), (20, 23, 14, 12), (21, 22, 23, 20)])
me_cube_002.materials.append(mat_material)
me_cube_002.use_remesh_preserve_volume = False
me_cube_002.use_remesh_preserve_attributes = False
me_cube_002.use_mirror_vertex_groups = False
me_cube_002.update()
me_cube = bpy.data.meshes.new('Cube')
me_cube.from_pydata([(1.633, -2.0, -2.0), (1.633, -2.0, 0.0), (2.0, -1.767, -2.0), (2.0, -1.767, 0.0), (1.633, -1.767, 0.0), (1.633, -1.767, -2.0), (2.0, -1.767, -10.31), (1.633, -2.0, -10.31), (1.633, -1.767, -10.31), (1.942, -1.804, -10.31), (1.692, -1.963, -10.31), (1.692, -1.804, -10.31), (1.967, -1.788, -10.41), (1.667, -1.979, -10.41), (1.667, -1.788, -10.41), (1.829, -2.0, -2.0), (2.0, -1.87, -2.0), (1.829, -2.0, 0.0), (2.0, -1.87, 0.0), (1.829, -2.0, -10.31), (2.0, -1.87, -10.31), (1.942, -1.833, -10.31), (1.77, -1.963, -10.31), (1.967, -1.849, -10.41), (1.795, -1.979, -10.41), (1.692, -1.849, -10.31), (1.633, -1.849, -10.31), (1.633, -1.849, -2.0), (1.633, -1.87, 0.0), (1.667, -1.849, -10.41), (1.829, -1.767, -2.0), (1.829, -1.767, 0.0), (1.795, -1.767, -10.31), (1.795, -1.804, -10.31), (1.795, -1.788, -10.41), (0.04509, -1.723, -0.2127), (2.0, -1.723, -0.2127), (2.0, -1.723, -1.787), (2.0, -0.04429, -0.2127), (2.0, -0.04429, -1.787), (1.829, -1.87, 0.0), (1.795, -1.849, -10.41), (0.04509, -1.723, -1.787), (0.04509, -0.04429, -0.2127), (0.04509, -0.04429, -1.787), (2.0, 0.0, -2.0), (2.0, 0.0, 0.0), (1.633, 0.0, -2.0), (1.633, 2.0, -2.0), (1.633, 0.0, 0.0), (1.633, 2.0, 0.0), (2.0, 1.767, -2.0), (2.0, 1.767, 0.0), (1.633, 1.767, 0.0), (1.633, 1.767, -2.0), (2.0, 1.767, -10.31), (1.633, 2.0, -10.31), (1.633, 1.767, -10.31), (1.942, 1.804, -10.31), (1.692, 1.963, -10.31), (1.692, 1.804, -10.31), (1.967, 1.788, -10.41), (1.667, 1.979, -10.41), (1.667, 1.788, -10.41), (1.829, 2.0, -2.0), (2.0, 1.87, -2.0), (1.829, 2.0, 0.0), (2.0, 1.87, 0.0), (1.829, 2.0, -10.31), (2.0, 1.87, -10.31), (1.942, 1.833, -10.31), (1.77, 1.963, -10.31), (1.967, 1.849, -10.41), (1.795, 1.979, -10.41), (1.692, 1.849, -10.31), (1.633, 1.849, -10.31), (1.633, 1.849, -2.0), (1.633, 1.87, 0.0), (1.667, 1.849, -10.41), (1.829, 0.0, -2.0), (1.829, 0.0, 0.0), (1.829, 1.767, -2.0), (1.829, 1.767, 0.0), (1.795, 1.767, -10.31), (1.795, 1.804, -10.31), (1.795, 1.788, -10.41), (0.04509, 1.723, -0.2127), (2.0, 1.723, -0.2127), (2.0, 1.723, -1.787), (2.0, 0.04429, -0.2127), (2.0, 0.04429, -1.787), (1.829, 1.87, 0.0), (1.795, 1.849, -10.41), (0.04509, 1.723, -1.787), (0.04509, 0.04429, -0.2127), (0.04509, 0.04429, -1.787), (0.0, -2.0, -2.0), (0.0, -2.0, 0.0), (-0.3666, -1.767, -2.0), (0.0, -1.767, -2.0), (-0.3666, -1.767, 0.0), (0.0, -1.767, 0.0), (-0.3666, -1.767, -10.31), (-1.192e-07, -2.0, -10.31), (-1.192e-07, -1.767, -10.31), (-0.3081, -1.804, -10.31), (-0.05842, -1.963, -10.31), (-0.05842, -1.804, -10.31), (-0.3331, -1.788, -10.41), (-0.03349, -1.979, -10.41), (-0.03349, -1.788, -10.41), (-0.1953, -2.0, -2.0), (-0.3666, -1.87, -2.0), (-0.1953, -2.0, 0.0), (-0.3666, -1.87, 0.0), (-0.1953, -2.0, -10.31), (-0.3666, -1.87, -10.31), (-0.3081, -1.833, -10.31), (-0.1369, -1.963, -10.31), (-0.3331, -1.849, -10.41), (-0.1619, -1.979, -10.41), (-0.05842, -1.849, -10.31), (-1.192e-07, -1.849, -10.31), (3.576e-07, -1.87, 0.0), (0.0, -1.849, -2.0), (-0.03349, -1.849, -10.41), (-0.1953, -1.767, -2.0), (-0.1953, -1.767, 0.0), (-0.1619, -1.767, -10.31), (-0.1619, -1.804, -10.31), (-0.1619, -1.788, -10.41), (-0.1953, -1.87, 0.0), (-0.1619, -1.849, -10.41), (-0.3666, 0.0, -2.0), (0.0, 2.0, -2.0), (0.0, 0.0, -2.0), (-0.3666, 0.0, 0.0), (0.0, 2.0, 0.0), (0.0, 0.0, 0.0), (-0.3666, 1.767, -2.0), (0.0, 1.767, -2.0), (-0.3666, 1.767, 0.0), (0.0, 1.767, 0.0), (-0.3666, 1.767, -10.31), (-1.192e-07, 2.0, -10.31), (-1.192e-07, 1.767, -10.31), (-0.3081, 1.804, -10.31), (-0.05842, 1.963, -10.31), (-0.05842, 1.804, -10.31), (-0.3331, 1.788, -10.41), (-0.03349, 1.979, -10.41), (-0.03349, 1.788, -10.41), (-0.1953, 2.0, -2.0), (-0.3666, 1.87, -2.0), (-0.1953, 2.0, 0.0), (-0.3666, 1.87, 0.0), (-0.1953, 2.0, -10.31), (-0.3666, 1.87, -10.31), (-0.3081, 1.833, -10.31), (-0.1369, 1.963, -10.31), (-0.3331, 1.849, -10.41), (-0.1619, 1.979, -10.41), (-0.05842, 1.849, -10.31), (-1.192e-07, 1.849, -10.31), (3.576e-07, 1.87, 0.0), (0.0, 1.849, -2.0), (-0.03349, 1.849, -10.41), (-0.1953, 0.0, -2.0), (-0.1953, 0.0, 0.0), (-0.1953, 1.767, -2.0), (-0.1953, 1.767, 0.0), (-0.1619, 1.767, -10.31), (-0.1619, 1.804, -10.31), (-0.1619, 1.788, -10.41), (-0.1953, 1.87, 0.0), (-0.1619, 1.849, -10.41)], [], [(5, 27, 124, 99), (4, 101, 123, 28), (15, 17, 1, 0), (0, 1, 97, 96), (6, 20, 21, 9), (79, 30, 5, 47), (80, 49, 4, 31), (46, 3, 36, 38), (49, 138, 101, 4), (47, 5, 99, 135), (31, 4, 28, 40), (2, 3, 18, 16), (15, 0, 7, 19), (33, 9, 12, 34), (9, 21, 23, 12), (32, 6, 9, 33), (34, 41, 29, 14), (10, 25, 29, 13), (22, 10, 13, 24), (7, 26, 25, 10), (19, 7, 10, 22), (16, 18, 17, 15), (2, 6, 32, 30), (23, 21, 22, 24), (21, 20, 19, 22), (0, 27, 26, 7), (124, 27, 0, 96), (28, 123, 97, 1), (25, 26, 8, 11), (20, 16, 15, 19), (44, 43, 35, 42), (41, 23, 24), (40, 28, 1, 17), (29, 25, 11, 14), (18, 40, 17), (29, 41, 24, 13), (2, 45, 39, 37), (36, 37, 42, 35), (12, 23, 41, 34), (8, 32, 33, 11), (11, 33, 34, 14), (3, 31, 40, 18), (46, 80, 31, 3), (2, 16, 20, 6), (45, 46, 38, 39), (3, 2, 37, 36), (39, 38, 43, 44), (37, 39, 44, 42), (38, 36, 35, 43), (2, 30, 79, 45), (26, 27, 5, 8), (5, 30, 32, 8), (54, 140, 165, 76), (53, 77, 164, 142), (64, 48, 50, 66), (48, 134, 137, 50), (55, 58, 70, 69), (79, 47, 54, 81), (80, 82, 53, 49), (46, 89, 87, 52), (49, 53, 142, 138), (47, 135, 140, 54), (82, 91, 77, 53), (51, 65, 67, 52), (64, 68, 56, 48), (84, 85, 61, 58), (58, 61, 72, 70), (83, 84, 58, 55), (85, 63, 78, 92), (59, 62, 78, 74), (71, 73, 62, 59), (56, 59, 74, 75), (68, 71, 59, 56), (65, 64, 66, 67), (51, 81, 83, 55), (72, 73, 71, 70), (70, 71, 68, 69), (48, 56, 75, 76), (165, 134, 48, 76), (77, 50, 137, 164), (74, 60, 57, 75), (69, 68, 64, 65), (95, 93, 86, 94), (92, 73, 72), (91, 66, 50, 77), (78, 63, 60, 74), (67, 66, 91), (78, 62, 73, 92), (51, 88, 90, 45), (87, 86, 93, 88), (61, 85, 92, 72), (57, 60, 84, 83), (60, 63, 85, 84), (52, 67, 91, 82), (46, 52, 82, 80), (51, 55, 69, 65), (45, 90, 89, 46), (52, 87, 88, 51), (90, 95, 94, 89), (88, 93, 95, 90), (89, 94, 86, 87), (51, 45, 79, 81), (75, 57, 54, 76), (54, 57, 83, 81), (111, 96, 97, 113), (102, 105, 117, 116), (167, 135, 99, 126), (168, 127, 101, 138), (127, 131, 123, 101), (98, 112, 114, 100), (111, 115, 103, 96), (129, 130, 108, 105), (105, 108, 119, 117), (128, 129, 105, 102), (130, 110, 125, 132), (106, 109, 125, 121), (118, 120, 109, 106), (103, 106, 121, 122), (115, 118, 106, 103), (112, 111, 113, 114), (98, 126, 128, 102), (119, 120, 118, 117), (117, 118, 115, 116), (96, 103, 122, 124), (121, 107, 104, 122), (116, 115, 111, 112), (132, 120, 119), (131, 113, 97, 123), (125, 110, 107, 121), (114, 113, 131), (125, 109, 120, 132), (108, 130, 132, 119), (104, 107, 129, 128), (107, 110, 130, 129), (100, 114, 131, 127), (136, 100, 127, 168), (98, 102, 116, 112), (98, 133, 167, 126), (122, 104, 99, 124), (99, 104, 128, 126), (152, 154, 137, 134), (143, 157, 158, 146), (167, 169, 140, 135), (168, 138, 142, 170), (170, 142, 164, 174), (139, 141, 155, 153), (152, 134, 144, 156), (172, 146, 149, 173), (146, 158, 160, 149), (171, 143, 146, 172), (173, 175, 166, 151), (147, 162, 166, 150), (159, 147, 150, 161), (144, 163, 162, 147), (156, 144, 147, 159), (153, 155, 154, 152), (139, 143, 171, 169), (160, 158, 159, 161), (158, 157, 156, 159), (134, 165, 163, 144), (162, 163, 145, 148), (157, 153, 152, 156), (175, 160, 161), (174, 164, 137, 154), (166, 162, 148, 151), (155, 174, 154), (166, 175, 161, 150), (149, 160, 175, 173), (145, 171, 172, 148), (148, 172, 173, 151), (141, 170, 174, 155), (136, 168, 170, 141), (139, 153, 157, 143), (133, 136, 141, 139), (98, 100, 136, 133), (139, 169, 167, 133), (163, 165, 140, 145), (140, 169, 171, 145)])
me_cube.materials.append(mat_material)
me_cube.use_remesh_preserve_volume = False
me_cube.use_remesh_preserve_attributes = False
me_cube.use_mirror_vertex_groups = False
me_cube.update()

# ---- objects
ob_table = bpy.data.objects.new('Table', None)
ob_grill_back = bpy.data.objects.new('Grill_Back', me_cube_010)
ob_grill_side_1 = bpy.data.objects.new('Grill_Side 1', me_cube_009)
ob_drawer_2 = bpy.data.objects.new('Drawer 2', me_cube_007)
ob_handle_2 = bpy.data.objects.new('Handle 2', me_cube_008)
ob_grill_side_2 = bpy.data.objects.new('Grill_Side 2', me_cube_006)
ob_grill_front = bpy.data.objects.new('Grill_Front', me_cube_004)
ob_drawer_1 = bpy.data.objects.new('Drawer 1', me_cube_001)
ob_handle = bpy.data.objects.new('Handle', me_cube_002)
ob_table_shape = bpy.data.objects.new('Table Shape', me_cube)

# ---- transforms, parenting, visibility, modifiers, constraints
ob_table.location = (0.0, 0.0, 0.0)
ob_table.empty_image_offset = (0.0, 0.0)
ob_table.lineart.crease_threshold = 0.0
ob_grill_back.parent = ob_table
ob_grill_back.matrix_parent_inverse = Matrix(((1.0, 0.0, 0.0, 0.1833), (0.0, 1.0, 0.0, -1.754), (0.0, 0.0, 1.0, 0.01817), (0.0, 0.0, 0.0, 1.0)))
ob_grill_back.location = (-1.189, 4.816, -0.7677)
ob_grill_back.scale = (1.0, 3.466, 0.2884)
ob_grill_back.lock_rotations_4d = False
ob_grill_back.empty_display_type = 'ARROWS'
ob_grill_back.lineart.crease_threshold = 0.0
ob_grill_side_1.parent = ob_table
ob_grill_side_1.matrix_parent_inverse = Matrix(((1.0, 0.0, 0.0, 0.1833), (0.0, 1.0, 0.0, -1.754), (0.0, 0.0, 1.0, 0.01817), (0.0, 0.0, 0.0, 1.0)))
ob_grill_side_1.location = (-0.1833, 5.215, -0.528)
ob_grill_side_1.scale = (1.0, 1.74, 0.2884)
ob_grill_side_1.lock_rotations_4d = False
ob_grill_side_1.empty_display_type = 'ARROWS'
ob_grill_side_1.lineart.crease_threshold = 0.0
ob_drawer_2.parent = ob_table
ob_drawer_2.matrix_parent_inverse = Matrix(((1.0, 0.0, 0.0, 0.1833), (0.0, 1.0, 0.0, -1.754), (0.0, 0.0, 1.0, 0.01817), (0.0, 0.0, 0.0, 1.0)))
ob_drawer_2.location = (1.0, 3.278, 0.0)
ob_drawer_2.scale = (1.0, 1.74, 0.2884)
ob_drawer_2.lock_rotations_4d = False
ob_drawer_2.empty_display_type = 'ARROWS'
ob_drawer_2.lineart.crease_threshold = 0.0
ob_handle_2.parent = ob_drawer_2
ob_handle_2.matrix_parent_inverse = Matrix(((1.0, -2.98e-08, 0.0, -1.0), (0.0, 0.5746, 0.0, -1.884), (0.0, 0.0, 3.468, -0.0), (0.0, 0.0, 0.0, 1.0)))
ob_handle_2.location = (1.0, 3.301, 0.0)
ob_handle_2.scale = (1.0, 1.74, 0.2884)
ob_handle_2.lock_rotations_4d = False
ob_handle_2.empty_display_type = 'ARROWS'
ob_handle_2.lineart.crease_threshold = 0.0
ob_grill_side_2.parent = ob_table
ob_grill_side_2.matrix_parent_inverse = Matrix(((1.0, 0.0, 0.0, 0.1833), (0.0, 1.0, 0.0, -1.754), (0.0, 0.0, 1.0, 0.01817), (0.0, 0.0, 0.0, 1.0)))
ob_grill_side_2.location = (-0.1833, -1.609, -0.528)
ob_grill_side_2.scale = (1.0, 1.74, 0.2884)
ob_grill_side_2.lock_rotations_4d = False
ob_grill_side_2.empty_display_type = 'ARROWS'
ob_grill_side_2.lineart.crease_threshold = 0.0
ob_grill_front.parent = ob_table
ob_grill_front.matrix_parent_inverse = Matrix(((1.0, 0.0, 0.0, 0.1833), (0.0, 1.0, 0.0, -1.754), (0.0, 0.0, 1.0, 0.01817), (0.0, 0.0, 0.0, 1.0)))
ob_grill_front.location = (1.0, 4.816, -0.7677)
ob_grill_front.scale = (1.0, 3.466, 0.2884)
ob_grill_front.lock_rotations_4d = False
ob_grill_front.empty_display_type = 'ARROWS'
ob_grill_front.lineart.crease_threshold = 0.0
ob_drawer_1.parent = ob_table
ob_drawer_1.matrix_parent_inverse = Matrix(((1.0, 0.0, 0.0, 0.1833), (0.0, 1.0, 0.0, -1.754), (0.0, 0.0, 1.0, 0.01817), (0.0, 0.0, 0.0, 1.0)))
ob_drawer_1.location = (0.9978, 0.2026, 0.0)
ob_drawer_1.scale = (1.0, 1.74, 0.2884)
ob_drawer_1.lock_rotations_4d = False
ob_drawer_1.empty_display_type = 'ARROWS'
ob_drawer_1.lineart.crease_threshold = 0.0
ob_handle.parent = ob_drawer_1
ob_handle.matrix_parent_inverse = Matrix(((1.0, 0.0, 0.0, -3.717), (0.0, 0.5746, 0.0, -0.1164), (0.0, 0.0, 3.468, -0.0), (0.0, 0.0, 0.0, 1.0)))
ob_handle.location = (3.717, 0.2026, 0.0)
ob_handle.scale = (1.0, 1.74, 0.2884)
ob_handle.lock_rotations_4d = False
ob_handle.empty_display_type = 'ARROWS'
ob_handle.lineart.crease_threshold = 0.0
ob_table_shape.parent = ob_table
ob_table_shape.matrix_parent_inverse = Matrix(((1.0, 0.0, 0.0, 0.1833), (0.0, 1.0, 0.0, -1.754), (0.0, 0.0, 1.0, 0.01817), (0.0, 0.0, 0.0, 1.0)))
ob_table_shape.location = (-1.0, 1.74, 0.2884)
ob_table_shape.scale = (1.0, 1.74, 0.2884)
ob_table_shape.lock_rotations_4d = False
ob_table_shape.empty_display_type = 'ARROWS'
ob_table_shape.lineart.crease_threshold = 0.0

# ---- collection membership
col_collection_1.objects.link(ob_table)
col_collection_1.objects.link(ob_grill_back)
col_collection_1.objects.link(ob_grill_side_1)
col_collection_1.objects.link(ob_drawer_2)
col_collection_1.objects.link(ob_handle_2)
col_collection_1.objects.link(ob_grill_side_2)
col_collection_1.objects.link(ob_grill_front)
col_collection_1.objects.link(ob_drawer_1)
col_collection_1.objects.link(ob_handle)
col_collection_1.objects.link(ob_table_shape)

# ---- scene / render settings (as saved in the file)
scene.frame_start = 1; scene.frame_end = 250; scene.frame_set(1)
scene.render.engine = 'BLENDER_EEVEE_NEXT'
scene.render.resolution_percentage = 50
scene.render.dither_intensity = 0.0
scene.cycles.use_denoising = False
scene.cycles.samples = 128
scene.cycles.sampling_pattern = 'TABULATED_SOBOL'
scene.cycles.use_adaptive_sampling = False
scene.cycles.use_light_tree = False
scene.cycles.blur_glossy = 0.0
scene.cycles.sample_clamp_indirect = 0.0
scene.view_settings.view_transform = 'Standard'
bpy.context.view_layer.update()

# ---- added for rendering (the .blend has no active camera and no usable light): camera, sun
cam_auto = bpy.data.cameras.new('AutoCamera')
cam_auto.lens = 50.0
cam_auto.sensor_width = 36.0
cam_auto.clip_end = 1000.0
ob_auto_camera = bpy.data.objects.new('AutoCamera', cam_auto)
scene.collection.objects.link(ob_auto_camera)
ob_auto_camera.location = (7.45645, -8.87775, 4.71558)
ob_auto_camera.rotation_euler = (1.09748, -7.21219e-08, 0.694738)
scene.camera = ob_auto_camera
light_auto_sun = bpy.data.lights.new('AutoSun', 'SUN')
light_auto_sun.energy = 3.0
light_auto_sun.angle = 0.0523599
ob_auto_sun = bpy.data.objects.new('AutoSun', light_auto_sun)
scene.collection.objects.link(ob_auto_sun)
ob_auto_sun.rotation_euler = (0.872665, 0.174533, 0.523599)
bpy.context.view_layer.update()
